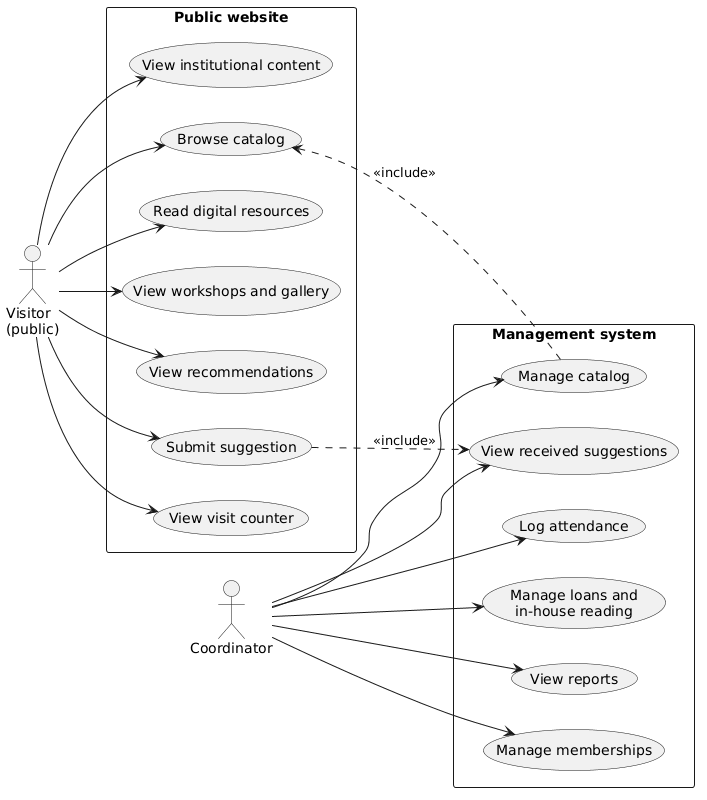

The diagram above was rendered by PlantUML. Its source (embedded in the PNG):
@startuml
left to right direction
skinparam packageStyle rectangle

actor "Visitor\n(public)" as Visitor
actor "Coordinator" as Coord

rectangle "Public website" {
  usecase "View institutional content" as UC1
  usecase "Browse catalog" as UC2
  usecase "Read digital resources" as UC3
  usecase "View workshops and gallery" as UC4
  usecase "View recommendations" as UC5
  usecase "Submit suggestion" as UC6
  usecase "View visit counter" as UC7
}

rectangle "Management system" {
  usecase "Manage catalog" as UC8
  usecase "Manage memberships" as UC9
  usecase "Log attendance" as UC10
  usecase "Manage loans and\nin-house reading" as UC11
  usecase "View reports" as UC12
  usecase "View received suggestions" as UC13
}

Visitor --> UC1
Visitor --> UC2
Visitor --> UC3
Visitor --> UC4
Visitor --> UC5
Visitor --> UC6
Visitor --> UC7

Coord --> UC8
Coord --> UC9
Coord --> UC10
Coord --> UC11
Coord --> UC12
Coord --> UC13

UC6 ..> UC13 : <<include>>
UC8 ..> UC2 : <<include>>
@enduml